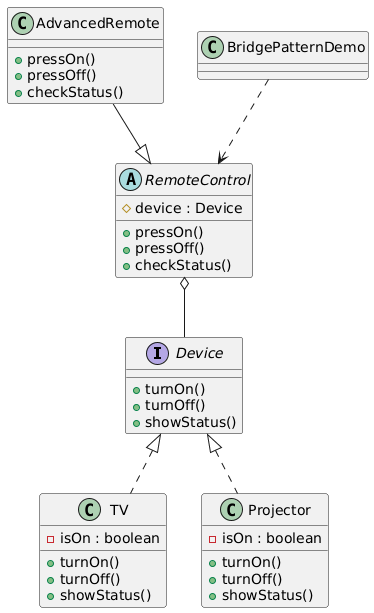

The diagram above was rendered by PlantUML. Its source (embedded in the PNG):
@startuml
interface Device {
    +turnOn()
    +turnOff()
    +showStatus()
}

class TV {
    -isOn : boolean
    +turnOn()
    +turnOff()
    +showStatus()
}

class Projector {
    -isOn : boolean
    +turnOn()
    +turnOff()
    +showStatus()
}

abstract class RemoteControl {
    #device : Device
    +pressOn()
    +pressOff()
    +checkStatus()
}

class AdvancedRemote {
    +pressOn()
    +pressOff()
    +checkStatus()
}

class BridgePatternDemo

' Relationships
Device <|.. TV
Device <|.. Projector
RemoteControl o-- Device
AdvancedRemote --|> RemoteControl
BridgePatternDemo ..> RemoteControl
@enduml